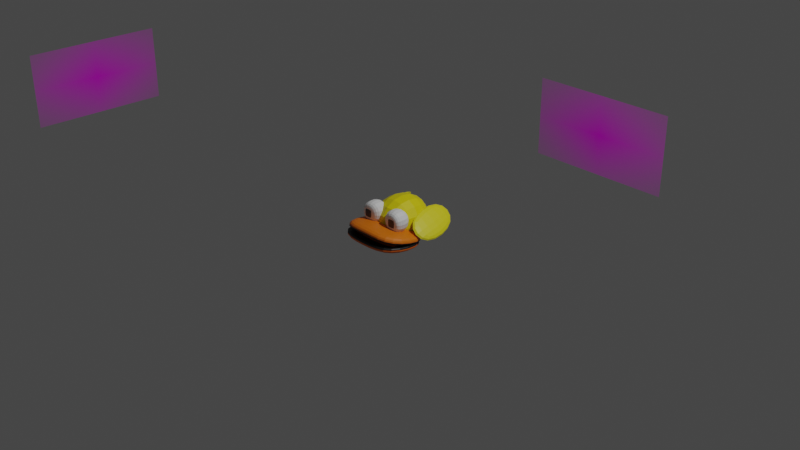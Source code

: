 # Source: bird.blend  (saved by Blender 3.3.6; exported with 4.5.12 LTS)
import bpy
from mathutils import Matrix  # noqa: F401  (used for matrix-valued properties, if any)

bpy.ops.wm.read_factory_settings(use_empty=True)
scene = bpy.context.scene
scene.name = 'Scene'

# ---- collections
col_collection = bpy.data.collections.new('Collection'); scene.collection.children.link(col_collection)

# ---- images (referenced by path relative to the original .blend; pixels are not part of the script)
import os
ASSET_DIR = os.environ.get("B2B_ASSET_DIR", "")  # directory of the original .blend (textures are referenced by path, not embedded)
HERE = os.path.dirname(os.path.abspath(__file__))  # packed textures are extracted next to this script under _unpacked/

def load_image(name, relpath, width, height, colorspace="sRGB"):
    """Load a texture the original file referenced (path relative to the .blend, or extracted next to this script)."""
    p = next((c for c in (os.path.join(HERE, relpath), os.path.join(ASSET_DIR, relpath)) if relpath and os.path.exists(c)), "")
    if p:
        img = bpy.data.images.load(p, check_existing=True)
        img.name = name
    else:  # same state as the original file: an image datablock whose file is absent (Cycles renders it pink)
        img = bpy.data.images.new(name, width, height)
        img.source = "FILE"
        img.filepath = "//" + (relpath or name)
    img.colorspace_settings.name = colorspace
    return img
img_flappy_bird_front_png = load_image('flappy-bird-front.png', 'flappy-bird-front.png', 1024, 1024, 'sRGB')
img_flappy_bird_side_png = load_image('flappy-bird-side.png', 'flappy-bird-side.png', 1024, 1024, 'sRGB')

# ---- materials (node trees are filled in below, after node groups)
mat_bird = bpy.data.materials.new('Bird')
mat_bird.alpha_threshold = 0.0
mat_bird.use_transparent_shadow = False
mat_bird.roughness = 0.5
mat_bird.line_color = (0.0, 0.0, 0.0, 1.0)
mat_flappy_bird_front = bpy.data.materials.new('flappy-bird-front')
mat_flappy_bird_front.surface_render_method = 'BLENDED'
mat_flappy_bird_front.blend_method = 'BLEND'
mat_flappy_bird_front.use_transparent_shadow = False
mat_flappy_bird_side = bpy.data.materials.new('flappy-bird-side')
mat_flappy_bird_side.surface_render_method = 'BLENDED'
mat_flappy_bird_side.blend_method = 'BLEND'
mat_flappy_bird_side.use_transparent_shadow = False
mat_pupil = bpy.data.materials.new('Pupil')
mat_pupil.use_transparent_shadow = False
mat_eyeball = bpy.data.materials.new('Eyeball')
mat_eyeball.use_transparent_shadow = False
mat_beak = bpy.data.materials.new('Beak')
mat_beak.use_transparent_shadow = False
mat_lips_001 = bpy.data.materials.new('Lips.001')
mat_lips_001.use_transparent_shadow = False
mat_beak_001 = bpy.data.materials.new('Beak.001')
mat_beak_001.use_transparent_shadow = False
mat_lips = bpy.data.materials.new('Lips')
mat_lips.use_transparent_shadow = False
mat_wing = bpy.data.materials.new('Wing')
mat_wing.use_transparent_shadow = False

# ---- material node trees
mat_bird.use_nodes = True; mat_bird.node_tree.nodes.clear()
_N = mat_bird.node_tree.nodes; _L = mat_bird.node_tree.links
n0 = _N.new('ShaderNodeOutputMaterial'); n0.name = 'Material Output'; n0.location = (300, 300)
n1 = _N.new('ShaderNodeBsdfPrincipled'); n1.name = 'Principled BSDF'; n1.location = (10, 300)
n1.distribution = 'GGX'
n1.subsurface_method = 'RANDOM_WALK_SKIN'
n1.inputs[0].default_value = (0.8, 0.6932, 0.0, 1.0)
n1.inputs[3].default_value = 1.45
n1.inputs[27].default_value = (0.0, 0.0, 0.0, 1.0)
n1.inputs[28].default_value = 1.0
_L.new(n1.outputs[0], n0.inputs[0])
n0.is_active_output = True
mat_flappy_bird_front.use_nodes = True; mat_flappy_bird_front.node_tree.nodes.clear()
_N = mat_flappy_bird_front.node_tree.nodes; _L = mat_flappy_bird_front.node_tree.links
n0 = _N.new('ShaderNodeOutputMaterial'); n0.name = 'Material Output'; n0.location = (300, 300)
n1 = _N.new('ShaderNodeTexImage'); n1.name = 'Image Texture'; n1.location = (-200, 300)
n1.image = img_flappy_bird_front_png
n1.extension = 'CLIP'
n2 = _N.new('ShaderNodeBsdfPrincipled'); n2.name = 'Principled BSDF'; n2.location = (0, 300)
n2.distribution = 'GGX'
n2.subsurface_method = 'RANDOM_WALK_SKIN'
n2.inputs[3].default_value = 1.45
n2.inputs[27].default_value = (0.0, 0.0, 0.0, 1.0)
n2.inputs[28].default_value = 1.0
_L.new(n1.outputs[0], n2.inputs[0])
_L.new(n1.outputs[1], n2.inputs[4])
_L.new(n2.outputs[0], n0.inputs[0])
n0.is_active_output = True
mat_flappy_bird_side.use_nodes = True; mat_flappy_bird_side.node_tree.nodes.clear()
_N = mat_flappy_bird_side.node_tree.nodes; _L = mat_flappy_bird_side.node_tree.links
n0 = _N.new('ShaderNodeOutputMaterial'); n0.name = 'Material Output'; n0.location = (300, 300)
n1 = _N.new('ShaderNodeTexImage'); n1.name = 'Image Texture'; n1.location = (-200, 300)
n1.image = img_flappy_bird_side_png
n1.extension = 'CLIP'
n2 = _N.new('ShaderNodeBsdfPrincipled'); n2.name = 'Principled BSDF'; n2.location = (0, 300)
n2.distribution = 'GGX'
n2.subsurface_method = 'RANDOM_WALK_SKIN'
n2.inputs[3].default_value = 1.45
n2.inputs[27].default_value = (0.0, 0.0, 0.0, 1.0)
n2.inputs[28].default_value = 1.0
_L.new(n1.outputs[0], n2.inputs[0])
_L.new(n1.outputs[1], n2.inputs[4])
_L.new(n2.outputs[0], n0.inputs[0])
n0.is_active_output = True
mat_pupil.use_nodes = True; mat_pupil.node_tree.nodes.clear()
_N = mat_pupil.node_tree.nodes; _L = mat_pupil.node_tree.links
n0 = _N.new('ShaderNodeBsdfPrincipled'); n0.name = 'Principled BSDF'; n0.location = (10, 300)
n0.distribution = 'GGX'
n0.subsurface_method = 'RANDOM_WALK_SKIN'
n0.inputs[0].default_value = (0.05222, 0.05222, 0.05222, 1.0)
n0.inputs[3].default_value = 1.45
n0.inputs[27].default_value = (0.0, 0.0, 0.0, 1.0)
n0.inputs[28].default_value = 1.0
n1 = _N.new('ShaderNodeOutputMaterial'); n1.name = 'Material Output'; n1.location = (300, 300)
_L.new(n0.outputs[0], n1.inputs[0])
n1.is_active_output = True
mat_eyeball.use_nodes = True; mat_eyeball.node_tree.nodes.clear()
_N = mat_eyeball.node_tree.nodes; _L = mat_eyeball.node_tree.links
n0 = _N.new('ShaderNodeBsdfPrincipled'); n0.name = 'Principled BSDF'; n0.location = (10, 300)
n0.distribution = 'GGX'
n0.subsurface_method = 'RANDOM_WALK_SKIN'
n0.inputs[3].default_value = 1.45
n0.inputs[27].default_value = (0.0, 0.0, 0.0, 1.0)
n0.inputs[28].default_value = 1.0
n1 = _N.new('ShaderNodeOutputMaterial'); n1.name = 'Material Output'; n1.location = (300, 300)
_L.new(n0.outputs[0], n1.inputs[0])
n1.is_active_output = True
mat_beak.use_nodes = True; mat_beak.node_tree.nodes.clear()
_N = mat_beak.node_tree.nodes; _L = mat_beak.node_tree.links
n0 = _N.new('ShaderNodeBsdfPrincipled'); n0.name = 'Principled BSDF'; n0.location = (10, 300)
n0.distribution = 'GGX'
n0.subsurface_method = 'RANDOM_WALK_SKIN'
n0.inputs[0].default_value = (0.8, 0.1777, 0.0, 1.0)
n0.inputs[3].default_value = 1.45
n0.inputs[27].default_value = (0.0, 0.0, 0.0, 1.0)
n0.inputs[28].default_value = 1.0
n1 = _N.new('ShaderNodeOutputMaterial'); n1.name = 'Material Output'; n1.location = (300, 300)
_L.new(n0.outputs[0], n1.inputs[0])
n1.is_active_output = True
mat_lips_001.use_nodes = True; mat_lips_001.node_tree.nodes.clear()
_N = mat_lips_001.node_tree.nodes; _L = mat_lips_001.node_tree.links
n0 = _N.new('ShaderNodeBsdfPrincipled'); n0.name = 'Principled BSDF'; n0.location = (10, 300)
n0.distribution = 'GGX'
n0.subsurface_method = 'RANDOM_WALK_SKIN'
n0.inputs[0].default_value = (0.0, 0.0, 0.0, 1.0)
n0.inputs[3].default_value = 1.45
n0.inputs[27].default_value = (0.0, 0.0, 0.0, 1.0)
n0.inputs[28].default_value = 1.0
n1 = _N.new('ShaderNodeOutputMaterial'); n1.name = 'Material Output'; n1.location = (300, 300)
_L.new(n0.outputs[0], n1.inputs[0])
n1.is_active_output = True
mat_beak_001.use_nodes = True; mat_beak_001.node_tree.nodes.clear()
_N = mat_beak_001.node_tree.nodes; _L = mat_beak_001.node_tree.links
n0 = _N.new('ShaderNodeBsdfPrincipled'); n0.name = 'Principled BSDF'; n0.location = (10, 300)
n0.distribution = 'GGX'
n0.subsurface_method = 'RANDOM_WALK_SKIN'
n0.inputs[0].default_value = (0.8, 0.148, 0.01005, 1.0)
n0.inputs[3].default_value = 1.45
n0.inputs[27].default_value = (0.0, 0.0, 0.0, 1.0)
n0.inputs[28].default_value = 1.0
n1 = _N.new('ShaderNodeOutputMaterial'); n1.name = 'Material Output'; n1.location = (300, 300)
_L.new(n0.outputs[0], n1.inputs[0])
n1.is_active_output = True
mat_lips.use_nodes = True; mat_lips.node_tree.nodes.clear()
_N = mat_lips.node_tree.nodes; _L = mat_lips.node_tree.links
n0 = _N.new('ShaderNodeBsdfPrincipled'); n0.name = 'Principled BSDF'; n0.location = (10, 300)
n0.distribution = 'GGX'
n0.subsurface_method = 'RANDOM_WALK_SKIN'
n0.inputs[0].default_value = (0.0, 0.0, 0.0, 1.0)
n0.inputs[3].default_value = 1.45
n0.inputs[27].default_value = (0.0, 0.0, 0.0, 1.0)
n0.inputs[28].default_value = 1.0
n1 = _N.new('ShaderNodeOutputMaterial'); n1.name = 'Material Output'; n1.location = (300, 300)
_L.new(n0.outputs[0], n1.inputs[0])
n1.is_active_output = True
mat_wing.use_nodes = True; mat_wing.node_tree.nodes.clear()
_N = mat_wing.node_tree.nodes; _L = mat_wing.node_tree.links
n0 = _N.new('ShaderNodeBsdfPrincipled'); n0.name = 'Principled BSDF'; n0.location = (10, 300)
n0.distribution = 'GGX'
n0.subsurface_method = 'RANDOM_WALK_SKIN'
n0.inputs[0].default_value = (0.8, 0.7178, 0.01198, 1.0)
n0.inputs[3].default_value = 1.45
n0.inputs[27].default_value = (0.0, 0.0, 0.0, 1.0)
n0.inputs[28].default_value = 1.0
n1 = _N.new('ShaderNodeOutputMaterial'); n1.name = 'Material Output'; n1.location = (300, 300)
_L.new(n0.outputs[0], n1.inputs[0])
n1.is_active_output = True

# ---- world
world_world = bpy.data.worlds.new('World'); scene.world = world_world
world_world.use_nodes = True; world_world.node_tree.nodes.clear()
_N = world_world.node_tree.nodes; _L = world_world.node_tree.links
n0 = _N.new('ShaderNodeOutputWorld'); n0.name = 'World Output'; n0.location = (300, 300)
n1 = _N.new('ShaderNodeBackground'); n1.name = 'Background'; n1.location = (10, 300)
n1.inputs[0].default_value = (0.05088, 0.05088, 0.05088, 1.0)
_L.new(n1.outputs[0], n0.inputs[0])
n0.is_active_output = True
world_world.color = (0.05088, 0.05088, 0.05088)
world_world.use_sun_shadow = False
world_world.sun_shadow_jitter_overblur = 0.0

# ---- cameras
cam_camera = bpy.data.cameras.new('Camera')
cam_camera.clip_end = 100.0
cam_camera.ortho_scale = 7.314

# ---- lights
light_light = bpy.data.lights.new('Light', 'POINT')
light_light.transmission_factor = 0.0
light_light.energy = 1000.0
light_light.shadow_soft_size = 0.1
light_light.shadow_maximum_resolution = 0.006
light_light.use_absolute_resolution = True

# ---- meshes
me_cube = bpy.data.meshes.new('Cube')
me_cube.from_pydata([(1.0, 1.266, 1.0), (1.0, 1.266, -1.0), (1.0, -1.0, 1.0), (1.0, -1.0, -1.0), (-1.0, 1.266, 1.0), (-1.0, 1.266, -1.0), (-1.0, -1.0, 1.0), (-1.0, -1.0, -1.0)], [], [(0, 4, 6, 2), (3, 2, 6, 7), (7, 6, 4, 5), (5, 1, 3, 7), (1, 0, 2, 3), (5, 4, 0, 1)])
_uv = me_cube.uv_layers.new(name='UVMap')
_uv.uv.foreach_set('vector', [0.625, 0.5, 0.875, 0.5, 0.875, 0.75, 0.625, 0.75, 0.375, 0.75, 0.625, 0.75, 0.625, 1.0, 0.375, 1.0, 0.375, 0.0, 0.625, 0.0, 0.625, 0.25, 0.375, 0.25, 0.125, 0.5, 0.375, 0.5, 0.375, 0.75, 0.125, 0.75, 0.375, 0.5, 0.625, 0.5, 0.625, 0.75, 0.375, 0.75, 0.375, 0.25, 0.625, 0.25, 0.625, 0.5, 0.375, 0.5])
me_cube.materials.append(mat_bird)
me_cube.use_mirror_vertex_groups = False
me_cube.update()
me_flappy_bird_front = bpy.data.meshes.new('flappy-bird-front')
me_flappy_bird_front.from_pydata([(-0.9143, -0.5, 0.0), (0.9143, -0.5, 0.0), (-0.9143, 0.5, 0.0), (0.9143, 0.5, 0.0)], [], [(0, 1, 3, 2)])
_uv = me_flappy_bird_front.uv_layers.new(name='UVMap')
_uv.uv.foreach_set('vector', [0.0, 0.0, 1.0, 0.0, 1.0, 1.0, 0.0, 1.0])
me_flappy_bird_front.materials.append(mat_flappy_bird_front)
me_flappy_bird_front.update()
me_flappy_bird_side = bpy.data.meshes.new('flappy-bird-side')
me_flappy_bird_side.from_pydata([(-0.9194, -0.5, 0.0), (0.9194, -0.5, 0.0), (-0.9194, 0.5, 0.0), (0.9194, 0.5, 0.0)], [], [(0, 1, 3, 2)])
_uv = me_flappy_bird_side.uv_layers.new(name='UVMap')
_uv.uv.foreach_set('vector', [0.0, 0.0, 1.0, 0.0, 1.0, 1.0, 0.0, 1.0])
me_flappy_bird_side.materials.append(mat_flappy_bird_side)
me_flappy_bird_side.update()
me_cube_001 = bpy.data.meshes.new('Cube.001')
me_cube_001.from_pydata([(0.2521, -1.109, -0.5357), (0.2521, -1.109, 3.036), (0.2521, 2.463, -0.5357), (0.2521, 2.463, 3.036), (3.824, -1.109, -0.5357), (3.824, -1.109, 3.036), (3.824, 2.463, -0.5357), (3.824, 2.463, 3.036), (1.64, -1.302, 0.6048), (1.64, -1.302, 1.896), (2.931, -1.302, 1.896), (2.931, -1.302, 0.6048)], [], [(0, 1, 3, 2), (2, 3, 7, 6), (6, 7, 5, 4), (5, 1, 9, 10), (2, 6, 4, 0), (7, 3, 1, 5), (11, 10, 9, 8), (4, 5, 10, 11), (1, 0, 8, 9), (0, 4, 11, 8)])
me_cube_001.polygons.foreach_set('material_index', [1, 1, 1, 1, 1, 1, 0, 1, 1, 1])
_uv = me_cube_001.uv_layers.new(name='UVMap')
_uv.uv.foreach_set('vector', [0.375, 0.0, 0.625, 0.0, 0.625, 0.25, 0.375, 0.25, 0.375, 0.25, 0.625, 0.25, 0.625, 0.5, 0.375, 0.5, 0.375, 0.5, 0.625, 0.5, 0.625, 0.75, 0.375, 0.75, 0.625, 0.75, 0.875, 0.75, 0.875, 0.75, 0.625, 0.75, 0.125, 0.5, 0.375, 0.5, 0.375, 0.75, 0.125, 0.75, 0.625, 0.5, 0.875, 0.5, 0.875, 0.75, 0.625, 0.75, 0.375, 0.75, 0.625, 0.75, 0.625, 1.0, 0.375, 1.0, 0.375, 0.75, 0.625, 0.75, 0.625, 0.75, 0.375, 0.75, 0.625, 0.0, 0.375, 0.0, 0.375, 0.0, 0.625, 0.0, 0.125, 0.75, 0.375, 0.75, 0.375, 0.75, 0.125, 0.75])
me_cube_001.materials.append(mat_pupil)
me_cube_001.materials.append(mat_eyeball)
me_cube_001.update()
me_cube_002 = bpy.data.meshes.new('Cube.002')
me_cube_002.from_pydata([(-1.0, -1.006, -0.32), (-1.0, 0.9677, -1.667), (1.0, -1.006, -0.32), (0.8295, 0.8868, -1.606), (-1.0, -0.9677, 0.6669), (-1.0, 1.006, -0.68), (1.0, 1.006, -0.68), (1.0, -0.9677, 0.6669), (-1.0, 0.9981, -0.8881), (1.0, 0.9981, -0.8881), (1.0, -0.9758, 0.4588), (-1.0, -0.9758, 0.4588), (0.0, 0.9677, -2.063), (0.0, -1.006, -0.5542), (0.0, -0.9677, 0.6669), (0.0, 1.006, -0.8423), (0.0, 0.9981, -1.05), (0.0, -0.9758, 0.4588)], [], [(12, 3, 2, 13), (17, 14, 4, 11), (9, 6, 7, 10), (16, 15, 6, 9), (11, 4, 5, 8), (14, 15, 5, 4), (0, 11, 8, 1), (12, 16, 9, 3), (3, 9, 10, 2), (13, 17, 11, 0), (2, 10, 17, 13), (1, 8, 16, 12), (7, 6, 15, 14), (8, 5, 15, 16), (10, 7, 14, 17), (1, 12, 13, 0)])
me_cube_002.polygons.foreach_set('material_index', [0, 0, 1, 1, 1, 0, 0, 0, 0, 0, 0, 0, 0, 1, 0, 0])
_uv = me_cube_002.uv_layers.new(name='UVMap')
_uv.uv.foreach_set('vector', [0.25, 0.5, 0.375, 0.5, 0.375, 0.75, 0.25, 0.75, 0.4736, 0.875, 0.5, 0.875, 0.5, 1.0, 0.4736, 1.0, 0.4736, 0.5, 0.5, 0.5, 0.5, 0.75, 0.4736, 0.75, 0.4736, 0.375, 0.5, 0.375, 0.5, 0.5, 0.4736, 0.5, 0.4736, 0.0, 0.5, 0.0, 0.5, 0.25, 0.4736, 0.25, 0.5, 0.375, 0.5, 0.375, 0.5, 0.25, 0.5, 0.0, 0.375, 0.0, 0.4736, 0.0, 0.4736, 0.25, 0.375, 0.25, 0.375, 0.375, 0.4736, 0.375, 0.4736, 0.5, 0.375, 0.5, 0.375, 0.5, 0.4736, 0.5, 0.4736, 0.75, 0.375, 0.75, 0.375, 0.875, 0.4736, 0.875, 0.4736, 1.0, 0.375, 1.0, 0.375, 0.75, 0.4736, 0.75, 0.4736, 0.875, 0.375, 0.875, 0.375, 0.25, 0.4736, 0.25, 0.4736, 0.375, 0.375, 0.375, 0.5, 0.75, 0.5, 0.5, 0.5, 0.375, 0.5, 0.375, 0.4736, 0.25, 0.5, 0.25, 0.5, 0.375, 0.4736, 0.375, 0.4736, 0.75, 0.5, 0.75, 0.5, 0.875, 0.4736, 0.875, 0.125, 0.5, 0.25, 0.5, 0.25, 0.75, 0.125, 0.75])
me_cube_002.materials.append(mat_beak)
me_cube_002.materials.append(mat_lips_001)
me_cube_002.update()
me_cube_003 = bpy.data.meshes.new('Cube.003')
me_cube_003.from_pydata([(-1.0, -1.0, 1.0), (-1.0, 1.0, 1.0), (1.0, -1.0, 1.0), (1.0, 1.0, 1.0), (-1.0, -1.0, 0.0), (-1.0, 1.0, 0.0), (1.0, 1.0, 0.0), (1.0, -1.0, 0.0), (-1.0, -1.0, 0.2139), (-1.0, 1.0, 0.2139), (1.0, 1.0, 0.2139), (1.0, -1.0, 0.2139), (0.0, 1.0, 1.175), (0.0, -1.0, 1.0), (0.0, -1.0, 0.0), (0.0, 1.0, 0.1749), (0.0, -1.0, 0.2139), (0.0, 1.0, 0.3887)], [], [(8, 0, 1, 9), (17, 12, 3, 10), (10, 3, 2, 11), (16, 13, 0, 8), (12, 1, 0, 13), (14, 4, 5, 15), (14, 16, 8, 4), (6, 10, 11, 7), (15, 17, 10, 6), (4, 8, 9, 5), (5, 9, 17, 15), (7, 11, 16, 14), (7, 14, 15, 6), (3, 12, 13, 2), (11, 2, 13, 16), (9, 1, 12, 17)])
me_cube_003.polygons.foreach_set('material_index', [0, 0, 0, 0, 0, 0, 0, 1, 1, 1, 1, 0, 0, 0, 0, 0])
_uv = me_cube_003.uv_layers.new(name='UVMap')
_uv.uv.foreach_set('vector', [0.5267, 0.0, 0.625, 0.0, 0.625, 0.25, 0.5267, 0.25, 0.5267, 0.375, 0.625, 0.375, 0.625, 0.5, 0.5267, 0.5, 0.5267, 0.5, 0.625, 0.5, 0.625, 0.75, 0.5267, 0.75, 0.5267, 0.875, 0.625, 0.875, 0.625, 1.0, 0.5267, 1.0, 0.75, 0.5, 0.875, 0.5, 0.875, 0.75, 0.75, 0.75, 0.5, 0.375, 0.5, 0.0, 0.5, 0.25, 0.5, 0.375, 0.5, 0.875, 0.5267, 0.875, 0.5267, 1.0, 0.5, 1.0, 0.5, 0.5, 0.5267, 0.5, 0.5267, 0.75, 0.5, 0.75, 0.5, 0.375, 0.5267, 0.375, 0.5267, 0.5, 0.5, 0.5, 0.5, 0.0, 0.5267, 0.0, 0.5267, 0.25, 0.5, 0.25, 0.5, 0.25, 0.5267, 0.25, 0.5267, 0.375, 0.5, 0.375, 0.5, 0.75, 0.5267, 0.75, 0.5267, 0.875, 0.5, 0.875, 0.5, 0.75, 0.5, 0.375, 0.5, 0.375, 0.5, 0.5, 0.625, 0.5, 0.75, 0.5, 0.75, 0.75, 0.625, 0.75, 0.5267, 0.75, 0.625, 0.75, 0.625, 0.875, 0.5267, 0.875, 0.5267, 0.25, 0.625, 0.25, 0.625, 0.375, 0.5267, 0.375])
me_cube_003.materials.append(mat_beak_001)
me_cube_003.materials.append(mat_lips)
me_cube_003.update()
me_cube_007 = bpy.data.meshes.new('Cube.007')
me_cube_007.from_pydata([(0.1836, -0.1893, 0.0738), (0.2536, -0.1874, 0.1267), (0.09296, 0.4245, 0.1717), (0.1629, 0.4264, 0.2247), (0.4537, -0.1076, -0.1884), (0.5237, -0.1057, -0.1355), (0.363, 0.5062, -0.09045), (0.433, 0.5081, -0.03754)], [], [(0, 1, 3, 2), (2, 3, 7, 6), (6, 7, 5, 4), (4, 5, 1, 0), (2, 6, 4, 0), (7, 3, 1, 5)])
_uv = me_cube_007.uv_layers.new(name='UVMap')
_uv.uv.foreach_set('vector', [0.375, 0.0, 0.625, 0.0, 0.625, 0.25, 0.375, 0.25, 0.375, 0.25, 0.625, 0.25, 0.625, 0.5, 0.375, 0.5, 0.375, 0.5, 0.625, 0.5, 0.625, 0.75, 0.375, 0.75, 0.375, 0.75, 0.625, 0.75, 0.625, 1.0, 0.375, 1.0, 0.125, 0.5, 0.375, 0.5, 0.375, 0.75, 0.125, 0.75, 0.625, 0.5, 0.875, 0.5, 0.875, 0.75, 0.625, 0.75])
me_cube_007.materials.append(mat_wing)
me_cube_007.update()

# ---- objects
ob_bird = bpy.data.objects.new('Bird', me_cube)
ob_light = bpy.data.objects.new('Light', light_light)
ob_camera = bpy.data.objects.new('Camera', cam_camera)
ob_flappy_bird_front = bpy.data.objects.new('flappy-bird-front', me_flappy_bird_front)
ob_flappy_bird_side = bpy.data.objects.new('flappy-bird-side', me_flappy_bird_side)
ob_eye = bpy.data.objects.new('Eye', me_cube_001)
ob_beak_t = bpy.data.objects.new('Beak_T', me_cube_002)
ob_beak_b = bpy.data.objects.new('Beak_B', me_cube_003)
ob_wings = bpy.data.objects.new('Wings', me_cube_007)

# ---- transforms, parenting, visibility, modifiers, constraints
ob_bird.location = (0.0, 0.0, 0.0)
ob_bird.scale = (0.2968, 0.2968, 0.2968)
ob_bird.lock_rotations_4d = False
ob_bird.empty_display_type = 'ARROWS'
ob_bird.lineart.crease_threshold = 0.0
_m = ob_bird.modifiers.new('Subdivision', 'SUBSURF')
_m.levels = 2
ob_light.location = (4.076, 1.005, 5.904)
ob_light.rotation_euler = (0.6503, 0.05522, 1.866)
ob_light.lock_rotations_4d = False
ob_light.empty_display_type = 'ARROWS'
ob_light.color = (0.0, 0.0, 0.0, 0.0)
ob_light.lineart.crease_threshold = 0.0
ob_camera.location = (7.359, -6.926, 4.958)
ob_camera.rotation_euler = (1.109, 0.0, 0.8149)
ob_camera.lock_rotations_4d = False
ob_camera.empty_display_type = 'ARROWS'
ob_camera.color = (0.0, 0.0, 0.0, 0.0)
ob_camera.display_type = 'WIRE'
ob_camera.lineart.crease_threshold = 0.0
ob_flappy_bird_front.location = (0.0, 3.279, 0.0)
ob_flappy_bird_front.rotation_euler = (1.571, -0.0, 0.0)
ob_flappy_bird_side.location = (-6.036, 0.01706, 0.0)
ob_flappy_bird_side.rotation_euler = (1.571, 0.0, 1.571)
ob_eye.parent = ob_bird
ob_eye.matrix_parent_inverse = Matrix(((3.37, -0.0, 0.0, -0.0), (-0.0, 3.37, -0.0, 0.0), (0.0, -0.0, 3.37, -0.0), (-0.0, 0.0, -0.0, 1.0)))
ob_eye.location = (0.0, -0.1946, 0.0)
ob_eye.scale = (0.07472, 0.05822, 0.07472)
_m = ob_eye.modifiers.new('Subdivision', 'SUBSURF')
_m.levels = 2
_m = ob_eye.modifiers.new('Mirror', 'MIRROR')
ob_beak_t.parent = ob_bird
ob_beak_t.matrix_parent_inverse = Matrix(((3.37, -0.0, 0.0, -0.0), (-0.0, 3.37, -0.0, 0.0), (0.0, -0.0, 3.37, -0.0), (-0.0, 0.0, -0.0, 1.0)))
ob_beak_t.location = (0.009361, -0.2083, -0.09346)
ob_beak_t.rotation_euler = (0.007739, -0.0, 0.0)
ob_beak_t.scale = (-0.3866, -0.2844, -0.09769)
_m = ob_beak_t.modifiers.new('Subdivision', 'SUBSURF')
ob_beak_b.parent = ob_bird
ob_beak_b.matrix_parent_inverse = Matrix(((3.37, -0.0, 0.0, -0.0), (-0.0, 3.37, -0.0, 0.0), (0.0, -0.0, 3.37, -0.0), (-0.0, 0.0, -0.0, 1.0)))
ob_beak_b.location = (0.009361, -0.2259, -0.08457)
ob_beak_b.rotation_euler = (-0.1187, -0.0, 0.0)
ob_beak_b.scale = (-0.3866, -0.2844, -0.08821)
_m = ob_beak_b.modifiers.new('Subdivision', 'SUBSURF')
ob_wings.location = (0.0, 0.0, 0.0)
_m = ob_wings.modifiers.new('Subdivision', 'SUBSURF')
_m = ob_wings.modifiers.new('Mirror', 'MIRROR')

# ---- collection membership
col_collection.objects.link(ob_bird)
col_collection.objects.link(ob_light)
col_collection.objects.link(ob_camera)
col_collection.objects.link(ob_flappy_bird_front)
col_collection.objects.link(ob_flappy_bird_side)
col_collection.objects.link(ob_eye)
col_collection.objects.link(ob_beak_t)
col_collection.objects.link(ob_beak_b)
col_collection.objects.link(ob_wings)

# ---- scene / render settings (as saved in the file)
scene.camera = ob_camera
scene.frame_start = 1; scene.frame_end = 250; scene.frame_set(1)
scene.render.engine = 'BLENDER_EEVEE_NEXT'
scene.cycles.sampling_pattern = 'TABULATED_SOBOL'
scene.cycles.use_light_tree = False
scene.view_settings.view_transform = 'Filmic'
bpy.context.view_layer.update()

